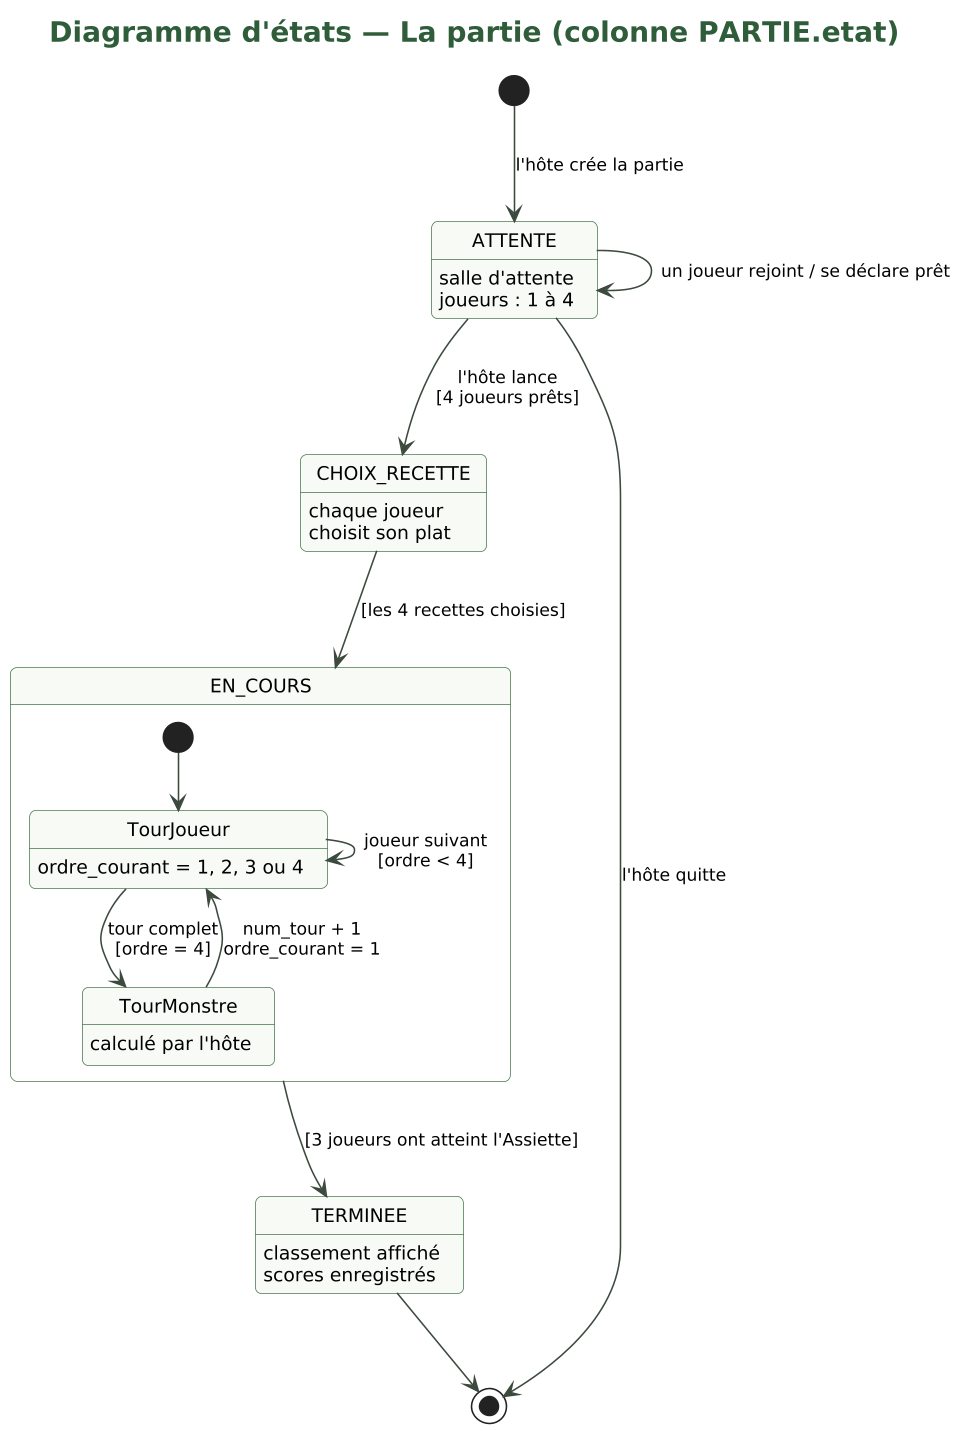

The diagram above was rendered by PlantUML. Its source (embedded in the PNG):
@startuml 10_etats_partie
!include style.iuml
title Diagramme d'états — La partie (colonne PARTIE.etat)
hide empty description

[*] --> ATTENTE : l'hôte crée la partie

state ATTENTE : salle d'attente\njoueurs : 1 à 4
state CHOIX_RECETTE : chaque joueur\nchoisit son plat
state EN_COURS {
  [*] --> TourJoueur
  state TourJoueur : ordre_courant = 1, 2, 3 ou 4
  state TourMonstre : calculé par l'hôte
  TourJoueur --> TourJoueur : joueur suivant\n[ordre < 4]
  TourJoueur --> TourMonstre : tour complet\n[ordre = 4]
  TourMonstre --> TourJoueur : num_tour + 1\nordre_courant = 1
}
state TERMINEE : classement affiché\nscores enregistrés

ATTENTE --> ATTENTE : un joueur rejoint / se déclare prêt
ATTENTE --> CHOIX_RECETTE : l'hôte lance\n[4 joueurs prêts]
ATTENTE --> [*] : l'hôte quitte
CHOIX_RECETTE --> EN_COURS : [les 4 recettes choisies]
EN_COURS --> TERMINEE : [3 joueurs ont atteint l'Assiette]
TERMINEE --> [*]
@enduml